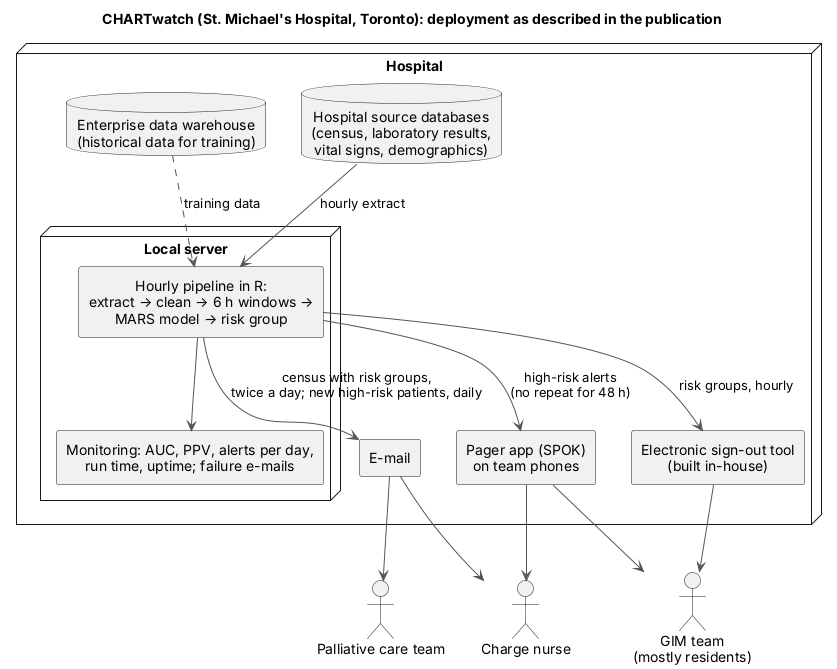

The diagram above was rendered by PlantUML. Its source (embedded in the PNG):
@startuml chartwatch-architecture
' CHARTwatch deployment, reconstructed from the published description (Pou-Prom et al., Front Digit Health 2022) — DIP-28
' Source of diagrams/export/chartwatch-architecture.png. Not an official diagram of the system.
skinparam defaultTextAlignment center
skinparam shadowing false
skinparam ArrowColor #555555
skinparam componentStyle rectangle

title CHARTwatch (St. Michael's Hospital, Toronto): deployment as described in the publication

node "Hospital" as H {
  database "Hospital source databases\n(census, laboratory results,\nvital signs, demographics)" as SRC
  database "Enterprise data warehouse\n(historical data for training)" as EDW
  node "Local server" as SRV {
    [Hourly pipeline in R:\nextract → clean → 6 h windows →\nMARS model → risk group] as P
    [Monitoring: AUC, PPV, alerts per day,\nrun time, uptime; failure e-mails] as MON
  }
  [Pager app (SPOK)\non team phones] as PG
  [Electronic sign-out tool\n(built in-house)] as SO
  [E-mail] as EM
}

actor "GIM team\n(mostly residents)" as T
actor "Charge nurse" as CN
actor "Palliative care team" as PC

SRC --> P : hourly extract
EDW ..> P : training data
P --> PG : high-risk alerts\n(no repeat for 48 h)
PG --> T
PG --> CN
P --> SO : risk groups, hourly
SO --> T
P --> EM : census with risk groups,\ntwice a day; new high-risk patients, daily
EM --> CN
EM --> PC
P --> MON
@enduml